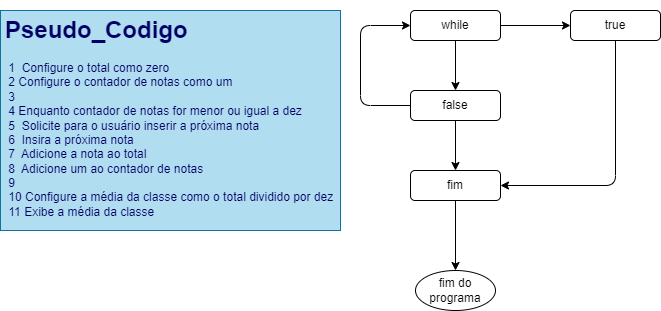

The diagram above was exported from draw.io. Its source (the exported page's mxGraphModel, read from the mxfile embedded in the PNG):
<mxGraphModel dx="1548" dy="379" grid="1" gridSize="10" guides="1" tooltips="1" connect="1" arrows="1" fold="1" page="1" pageScale="1" pageWidth="850" pageHeight="1100" math="0" shadow="0">
  <root>
    <mxCell id="0" />
    <mxCell id="1" parent="0" />
    <mxCell id="6" style="edgeStyle=none;html=1;entryX=0.5;entryY=0;entryDx=0;entryDy=0;" edge="1" parent="1" source="2" target="3">
      <mxGeometry relative="1" as="geometry" />
    </mxCell>
    <mxCell id="8" style="edgeStyle=none;html=1;exitX=1;exitY=0.5;exitDx=0;exitDy=0;entryX=0;entryY=0.5;entryDx=0;entryDy=0;" edge="1" parent="1" source="2" target="4">
      <mxGeometry relative="1" as="geometry" />
    </mxCell>
    <mxCell id="2" value="while" style="rounded=1;whiteSpace=wrap;html=1;" vertex="1" parent="1">
      <mxGeometry x="50" y="40" width="90" height="30" as="geometry" />
    </mxCell>
    <mxCell id="7" style="edgeStyle=none;html=1;entryX=0.5;entryY=0;entryDx=0;entryDy=0;" edge="1" parent="1" source="3" target="5">
      <mxGeometry relative="1" as="geometry" />
    </mxCell>
    <mxCell id="10" style="edgeStyle=none;html=1;entryX=0;entryY=0.5;entryDx=0;entryDy=0;exitX=0;exitY=0.5;exitDx=0;exitDy=0;" edge="1" parent="1" source="3" target="2">
      <mxGeometry relative="1" as="geometry">
        <Array as="points">
          <mxPoint y="135" />
          <mxPoint y="55" />
        </Array>
      </mxGeometry>
    </mxCell>
    <mxCell id="3" value="false" style="rounded=1;whiteSpace=wrap;html=1;" vertex="1" parent="1">
      <mxGeometry x="50" y="120" width="90" height="30" as="geometry" />
    </mxCell>
    <mxCell id="9" style="edgeStyle=none;html=1;entryX=1;entryY=0.5;entryDx=0;entryDy=0;" edge="1" parent="1" source="4" target="5">
      <mxGeometry relative="1" as="geometry">
        <Array as="points">
          <mxPoint x="255" y="215" />
        </Array>
      </mxGeometry>
    </mxCell>
    <mxCell id="4" value="true" style="rounded=1;whiteSpace=wrap;html=1;" vertex="1" parent="1">
      <mxGeometry x="210" y="40" width="90" height="30" as="geometry" />
    </mxCell>
    <mxCell id="11" style="edgeStyle=none;html=1;" edge="1" parent="1" source="5">
      <mxGeometry relative="1" as="geometry">
        <mxPoint x="95" y="300" as="targetPoint" />
      </mxGeometry>
    </mxCell>
    <mxCell id="5" value="fim" style="rounded=1;whiteSpace=wrap;html=1;" vertex="1" parent="1">
      <mxGeometry x="50" y="200" width="90" height="30" as="geometry" />
    </mxCell>
    <mxCell id="12" value="fim do programa" style="ellipse;whiteSpace=wrap;html=1;" vertex="1" parent="1">
      <mxGeometry x="55" y="300" width="80" height="40" as="geometry" />
    </mxCell>
    <mxCell id="13" value="&lt;h1&gt;Pseudo_Codigo&lt;/h1&gt;&lt;div&gt;&lt;div&gt;&amp;nbsp;1&amp;nbsp; Configure o total como zero&lt;/div&gt;&lt;div&gt;&amp;nbsp;2 Configure o contador de notas como um&lt;/div&gt;&lt;div&gt;&amp;nbsp;3&amp;nbsp;&lt;/div&gt;&lt;div&gt;&amp;nbsp;4 Enquanto contador de notas for menor ou igual a dez&lt;/div&gt;&lt;div&gt;&amp;nbsp;5&amp;nbsp; Solicite para o usuário inserir a próxima nota&lt;/div&gt;&lt;div&gt;&amp;nbsp;6&amp;nbsp; Insira a próxima nota&lt;/div&gt;&lt;div&gt;&amp;nbsp;7&amp;nbsp; Adicione a nota ao total&lt;/div&gt;&lt;div&gt;&amp;nbsp;8&amp;nbsp; Adicione um ao contador de notas&lt;/div&gt;&lt;div&gt;&amp;nbsp;9&amp;nbsp;&lt;/div&gt;&lt;div&gt;&amp;nbsp;10 Configure a média da classe como o total dividido por dez&lt;/div&gt;&lt;div&gt;&amp;nbsp;11 Exibe a média da classe&lt;/div&gt;&lt;/div&gt;&lt;div&gt;&lt;br&gt;&lt;/div&gt;" style="text;html=1;strokeColor=#10739e;fillColor=#b1ddf0;spacing=5;spacingTop=-20;whiteSpace=wrap;overflow=hidden;rounded=0;fontColor=#000066;" vertex="1" parent="1">
      <mxGeometry x="-360" y="40" width="340" height="220" as="geometry" />
    </mxCell>
  </root>
</mxGraphModel>